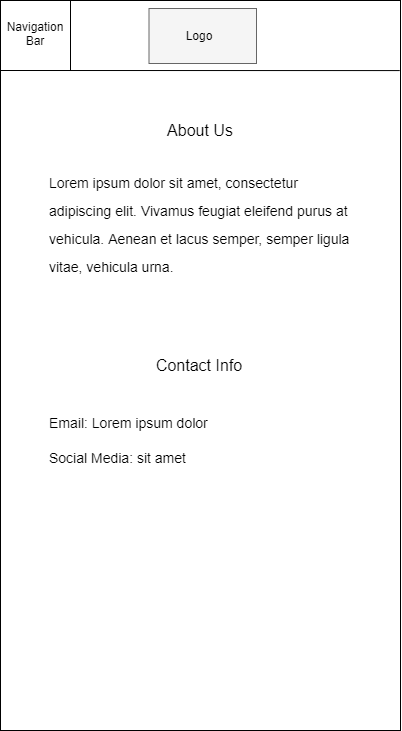

The diagram above was exported from draw.io. Its source (the exported page's mxGraphModel, read from the mxfile embedded in the PNG):
<mxGraphModel dx="814" dy="876" grid="1" gridSize="10" guides="1" tooltips="1" connect="1" arrows="1" fold="1" page="1" pageScale="1" pageWidth="850" pageHeight="1100" math="0" shadow="0">
  <root>
    <mxCell id="0" />
    <mxCell id="1" parent="0" />
    <mxCell id="2" value="" style="rounded=0;whiteSpace=wrap;html=1;" vertex="1" parent="1">
      <mxGeometry x="230" y="120" width="400" height="730" as="geometry" />
    </mxCell>
    <mxCell id="3" value="" style="rounded=0;whiteSpace=wrap;html=1;strokeColor=#666666;fillColor=#f5f5f5;fontColor=#333333;" vertex="1" parent="1">
      <mxGeometry x="378.5" y="128" width="107.5" height="55" as="geometry" />
    </mxCell>
    <mxCell id="4" value="Logo" style="text;html=1;strokeColor=none;fillColor=none;align=center;verticalAlign=middle;whiteSpace=wrap;rounded=0;" vertex="1" parent="1">
      <mxGeometry x="409.25" y="145" width="40" height="20" as="geometry" />
    </mxCell>
    <mxCell id="5" value="" style="whiteSpace=wrap;html=1;aspect=fixed;strokeColor=#000000;" vertex="1" parent="1">
      <mxGeometry x="230" y="120" width="70" height="70" as="geometry" />
    </mxCell>
    <mxCell id="6" value="Navigation&lt;br&gt;Bar" style="text;html=1;strokeColor=none;fillColor=none;align=center;verticalAlign=middle;whiteSpace=wrap;rounded=0;" vertex="1" parent="1">
      <mxGeometry x="245" y="143" width="40" height="20" as="geometry" />
    </mxCell>
    <mxCell id="7" value="" style="endArrow=none;html=1;exitX=0;exitY=1;exitDx=0;exitDy=0;entryX=0.998;entryY=0.096;entryDx=0;entryDy=0;entryPerimeter=0;" edge="1" source="5" target="2" parent="1">
      <mxGeometry width="50" height="50" relative="1" as="geometry">
        <mxPoint x="490" y="210" as="sourcePoint" />
        <mxPoint x="620" y="190" as="targetPoint" />
      </mxGeometry>
    </mxCell>
    <mxCell id="8" value="&lt;font style=&quot;font-size: 16px&quot;&gt;About Us&lt;/font&gt;" style="text;html=1;strokeColor=none;fillColor=none;align=center;verticalAlign=middle;whiteSpace=wrap;rounded=0;" vertex="1" parent="1">
      <mxGeometry x="376.13" y="230" width="107.75" height="40" as="geometry" />
    </mxCell>
    <mxCell id="9" value="&lt;h1&gt;&lt;span style=&quot;font-family: &amp;#34;open sans&amp;#34; , &amp;#34;arial&amp;#34; , sans-serif ; font-size: 14px ; font-weight: 400 ; text-align: justify ; background-color: rgb(255 , 255 , 255)&quot;&gt;Lorem ipsum dolor sit amet, consectetur adipiscing elit. Vivamus feugiat eleifend purus at vehicula. Aenean et lacus semper, semper ligula vitae, vehicula urna.&lt;/span&gt;&lt;br&gt;&lt;/h1&gt;" style="text;html=1;strokeColor=none;fillColor=none;spacing=5;spacingTop=-20;whiteSpace=wrap;overflow=hidden;rounded=0;" vertex="1" parent="1">
      <mxGeometry x="274.25" y="280" width="310" height="130" as="geometry" />
    </mxCell>
    <mxCell id="10" value="&lt;font style=&quot;font-size: 16px&quot;&gt;Contact Info&lt;/font&gt;" style="text;html=1;strokeColor=none;fillColor=none;align=center;verticalAlign=middle;whiteSpace=wrap;rounded=0;" vertex="1" parent="1">
      <mxGeometry x="375.38" y="465" width="107.75" height="40" as="geometry" />
    </mxCell>
    <mxCell id="11" value="&lt;h1&gt;&lt;span style=&quot;font-family: &amp;#34;open sans&amp;#34; , &amp;#34;arial&amp;#34; , sans-serif ; font-size: 14px ; font-weight: 400 ; text-align: justify ; background-color: rgb(255 , 255 , 255)&quot;&gt;Email: Lorem ipsum dolor&lt;/span&gt;&lt;br&gt;&lt;/h1&gt;&lt;div&gt;&lt;span style=&quot;font-family: &amp;#34;open sans&amp;#34; , &amp;#34;arial&amp;#34; , sans-serif ; font-size: 14px ; font-weight: 400 ; text-align: justify ; background-color: rgb(255 , 255 , 255)&quot;&gt;Social Media: sit amet&lt;/span&gt;&lt;/div&gt;" style="text;html=1;strokeColor=none;fillColor=none;spacing=5;spacingTop=-20;whiteSpace=wrap;overflow=hidden;rounded=0;" vertex="1" parent="1">
      <mxGeometry x="274.25" y="520" width="310" height="130" as="geometry" />
    </mxCell>
  </root>
</mxGraphModel>